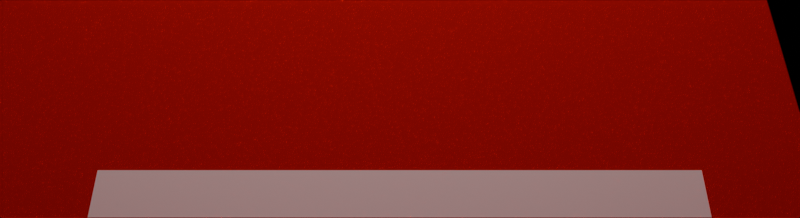 # Source: tomeheader.blend  (saved by Blender 4.2.66; exported with 4.5.12 LTS)
import bpy
from mathutils import Matrix  # noqa: F401  (used for matrix-valued properties, if any)

bpy.ops.wm.read_factory_settings(use_empty=True)
scene = bpy.context.scene
scene.name = 'Scene'

# ---- collections
col_collection = bpy.data.collections.new('Collection'); scene.collection.children.link(col_collection)

# ---- images (referenced by path relative to the original .blend; pixels are not part of the script)
import os
ASSET_DIR = os.environ.get("B2B_ASSET_DIR", "")  # directory of the original .blend (textures are referenced by path, not embedded)
HERE = os.path.dirname(os.path.abspath(__file__))  # packed textures are extracted next to this script under _unpacked/

def load_image(name, relpath, width, height, colorspace="sRGB"):
    """Load a texture the original file referenced (path relative to the .blend, or extracted next to this script)."""
    p = next((c for c in (os.path.join(HERE, relpath), os.path.join(ASSET_DIR, relpath)) if relpath and os.path.exists(c)), "")
    if p:
        img = bpy.data.images.load(p, check_existing=True)
        img.name = name
    else:  # same state as the original file: an image datablock whose file is absent (Cycles renders it pink)
        img = bpy.data.images.new(name, width, height)
        img.source = "FILE"
        img.filepath = "//" + (relpath or name)
    img.colorspace_settings.name = colorspace
    return img
img_screen37_png = load_image('screen37.png', 'screen37.png', 1024, 1024, 'Non-Color')
img_screen38_png = load_image('screen38.png', 'screen38.png', 1024, 1024, 'sRGB')

# ---- materials (node trees are filled in below, after node groups)
mat_screen37 = bpy.data.materials.new('screen37')
mat_screen37_001 = bpy.data.materials.new('screen37.001')

# ---- material node trees
mat_screen37.use_nodes = True; mat_screen37.node_tree.nodes.clear()
_N = mat_screen37.node_tree.nodes; _L = mat_screen37.node_tree.links
n0 = _N.new('ShaderNodeOutputMaterial'); n0.name = 'Material Output'; n0.location = (300, 300)
n1 = _N.new('ShaderNodeTexImage'); n1.name = 'Image Texture'; n1.location = (-511, 271)
n1.image = img_screen37_png
n1.interpolation = 'Closest'
n1.extension = 'CLIP'
n2 = _N.new('ShaderNodeBsdfPrincipled'); n2.name = 'Principled BSDF'; n2.location = (0, 300)
n2.inputs[0].default_value = (0.7962, 0.002903, 0.0, 1.0)
n2.inputs[1].default_value = 1.0
n2.inputs[2].default_value = 1.0
_L.new(n2.outputs[0], n0.inputs[0])
_L.new(n1.outputs[0], n2.inputs[4])
n0.is_active_output = True
mat_screen37_001.use_nodes = True; mat_screen37_001.node_tree.nodes.clear()
_N = mat_screen37_001.node_tree.nodes; _L = mat_screen37_001.node_tree.links
n0 = _N.new('ShaderNodeOutputMaterial'); n0.name = 'Material Output'; n0.location = (300, 300)
n1 = _N.new('ShaderNodeTexImage'); n1.name = 'Image Texture'; n1.location = (-511, 271)
n1.image = img_screen38_png
n1.interpolation = 'Closest'
n1.extension = 'CLIP'
n2 = _N.new('ShaderNodeBsdfPrincipled'); n2.name = 'Principled BSDF'; n2.location = (0, 300)
n2.inputs[0].default_value = (1.0, 1.0, 1.0, 1.0)
n2.inputs[3].default_value = 1.03
_L.new(n2.outputs[0], n0.inputs[0])
_L.new(n1.outputs[0], n2.inputs[4])
n0.is_active_output = True

# ---- world
world_world = bpy.data.worlds.new('World'); scene.world = world_world
world_world.use_nodes = True; world_world.node_tree.nodes.clear()
_N = world_world.node_tree.nodes; _L = world_world.node_tree.links
n0 = _N.new('ShaderNodeOutputWorld'); n0.name = 'World Output'; n0.location = (300, 300)
n1 = _N.new('ShaderNodeBackground'); n1.name = 'Background'; n1.location = (10, 300)
n1.inputs[0].default_value = (1.0, 1.0, 1.0, 1.0)
n1.inputs[1].default_value = 0.0
_L.new(n1.outputs[0], n0.inputs[0])
n0.is_active_output = True
world_world.color = (0.05088, 0.05088, 0.05088)
world_world.sun_shadow_jitter_overblur = 0.0

# ---- cameras
cam_camera_001 = bpy.data.cameras.new('Camera.001')

# ---- lights
light_point = bpy.data.lights.new('Point', 'POINT')
light_point.energy = 294.0

# ---- meshes
me_screen37 = bpy.data.meshes.new('screen37')
me_screen37.from_pydata([(-1.226, -0.5, 0.0), (1.226, -0.5, 0.0), (-1.226, 0.5, 0.0), (1.226, 0.5, 0.0)], [], [(0, 1, 3, 2)])
_uv = me_screen37.uv_layers.new(name='UVMap')
_uv.uv.foreach_set('vector', [0.0, 0.0, 1.0, 0.0, 1.0, 1.0, 0.0, 1.0])
me_screen37.materials.append(mat_screen37)
me_screen37.update()
me_plane = bpy.data.meshes.new('Plane')
me_plane.from_pydata([(-0.9039, 0.1765, 0.0), (-0.8711, 0.1765, 0.0), (-0.9039, 0.3063, 0.0), (-0.8711, 0.3063, 0.0), (-0.9039, 0.2738, 0.0), (-0.8711, 0.2738, 0.0), (-0.4509, 0.1765, 0.0), (-0.4509, 0.2738, 0.0), (-0.4832, 0.2738, 0.0), (-0.4832, 0.1765, 0.0), (-0.4509, 0.3065, 0.0), (-0.4832, 0.3065, 0.0), (-0.6125, 0.2738, 0.0), (-0.7418, 0.2738, 0.0), (-0.7418, 0.1765, 0.0), (-0.6125, 0.1765, 0.0), (-0.7418, -0.2096, 0.0), (-0.6125, -0.2096, 0.0), (-0.6125, -0.1772, 0.0), (-0.7418, -0.1772, 0.0), (-0.5806, -0.2096, 0.0), (-0.5806, -0.1772, 0.0), (-0.7738, -0.2096, 0.0), (-0.7738, -0.1772, 0.0), (-0.2904, 0.2415, 0.0), (-0.2904, 0.2101, 0.0), (-0.3229, 0.2101, 0.0), (-0.3229, 0.1768, 0.0), (-0.3547, 0.1768, 0.0), (-0.3547, 0.1445, 0.0), (-0.3872, 0.1445, 0.0), (-0.3872, -0.1125, 0.0), (-0.3553, -0.1125, 0.0), (-0.3553, -0.1462, 0.0), (-0.3238, -0.1462, 0.0), (-0.3238, -0.1765, 0.0), (-0.2594, -0.1765, 0.0), (-0.2594, -0.2087, 0.0), (-0.1284, -0.2087, 0.0), (-0.1284, -0.1782, 0.0), (-0.03176, -0.1782, 0.0), (-0.03176, -0.1446, 0.0), (0.0001362, -0.1446, 0.0), (0.0001362, -0.0809, 0.0), (0.03301, -0.0809, 0.0), (0.03301, 0.145, 0.0), (-0.001029, 0.145, 0.0), (-0.001029, 0.1775, 0.0), (-0.03293, 0.1775, 0.0), (-0.03293, 0.2093, 0.0), (-0.09727, 0.2093, 0.0), (-0.09727, 0.2415, 0.0), (-0.2255, 0.145, 0.0), (-0.06474, 0.145, 0.0), (-0.06474, 0.1134, 0.0), (-0.03204, 0.1134, 0.0), (-0.03204, -0.04935, 0.0), (-0.06449, -0.04935, 0.0), (-0.06449, -0.08112, 0.0)], [(24, 25), (25, 26), (26, 27), (27, 28), (28, 29), (29, 30), (30, 31), (31, 32), (32, 33), (33, 34), (34, 35), (35, 36), (36, 37), (37, 38), (38, 39), (39, 40), (40, 41), (41, 42), (42, 43), (43, 44), (44, 45), (45, 46), (46, 47), (47, 48), (48, 49), (49, 50), (50, 51), (52, 53), (51, 24), (53, 54), (54, 55), (55, 56), (56, 57), (57, 58)], [(4, 5, 3, 2), (0, 1, 5, 4), (8, 9, 6, 7), (12, 15, 9, 8), (8, 7, 10, 11), (5, 1, 14, 13), (13, 14, 15, 12), (18, 19, 16, 17), (15, 14, 19, 18), (18, 17, 20, 21), (16, 19, 23, 22)])
_uv = me_plane.uv_layers.new(name='UVMap')
_uv.uv.foreach_set('vector', [0.0, 0.75, 1.0, 0.75, 1.0, 1.0, 0.0, 1.0, 0.0, 0.0, 1.0, 0.0, 1.0, 0.75, 0.0, 0.75, 1.0, 0.75, 1.0, 0.0, 1.0, 0.0, 1.0, 0.75, 1.0, 0.75, 1.0, 0.0, 1.0, 0.0, 1.0, 0.75, 1.0, 0.75, 1.0, 0.75, 1.0, 0.75, 1.0, 0.75, 1.0, 0.75, 1.0, 0.0, 1.0, 0.0, 1.0, 0.75, 1.0, 0.75, 1.0, 0.0, 1.0, 0.0, 1.0, 0.75, 1.0, 0.0, 1.0, 0.0, 1.0, 0.0, 1.0, 0.0, 1.0, 0.0, 1.0, 0.0, 1.0, 0.0, 1.0, 0.0, 1.0, 0.0, 1.0, 0.0, 1.0, 0.0, 1.0, 0.0, 1.0, 0.0, 1.0, 0.0, 1.0, 0.0, 1.0, 0.0])
me_plane.update()
me_screen38 = bpy.data.meshes.new('screen38')
me_screen38.from_pydata([(-5.344, -0.5, 0.0), (5.344, -0.5, 0.0), (-5.344, 0.5, 0.0), (5.344, 0.5, 0.0)], [], [(0, 1, 3, 2)])
_uv = me_screen38.uv_layers.new(name='UVMap')
_uv.uv.foreach_set('vector', [0.0, 0.0, 1.0, 0.0, 1.0, 1.0, 0.0, 1.0])
me_screen38.materials.append(mat_screen37_001)
me_screen38.update()

# ---- objects
ob_screen37 = bpy.data.objects.new('screen37', me_screen37)
ob_plane = bpy.data.objects.new('Plane', me_plane)
ob_camera = bpy.data.objects.new('Camera', cam_camera_001)
ob_screen38 = bpy.data.objects.new('screen38', me_screen38)
ob_point = bpy.data.objects.new('Point', light_point)

# ---- transforms, parenting, visibility, modifiers, constraints
ob_screen37.location = (0.0, 0.0, -0.6452)
_m = ob_screen37.modifiers.new('Array', 'ARRAY')
_m.count = 44
_m.use_constant_offset = True
_m.constant_offset_displace = (0.0, 0.0, -0.001)
_m.use_relative_offset = False
_m.relative_offset_displace = (0.0, 0.0, 11.2)
ob_plane.location = (0.0, 0.0, 0.0)
ob_plane.hide_render = True
ob_camera.location = (0.133, -1.927, 1.714)
ob_camera.rotation_euler = (0.6845, -0.0, 0.0)
ob_screen38.location = (0.1321, -0.401, -0.4755)
ob_screen38.scale = (0.1376, 0.1376, 0.1376)
ob_point.location = (0.09789, 1.421, 1.761)

# ---- collection membership
col_collection.objects.link(ob_screen37)
col_collection.objects.link(ob_plane)
col_collection.objects.link(ob_camera)
col_collection.objects.link(ob_screen38)
col_collection.objects.link(ob_point)

# ---- scene / render settings (as saved in the file)
scene.camera = ob_camera
scene.frame_start = 1; scene.frame_end = 250; scene.frame_set(1)
scene.render.engine = 'BLENDER_EEVEE_NEXT'
scene.render.resolution_y = 523
scene.render.film_transparent = True
bpy.context.view_layer.update()
